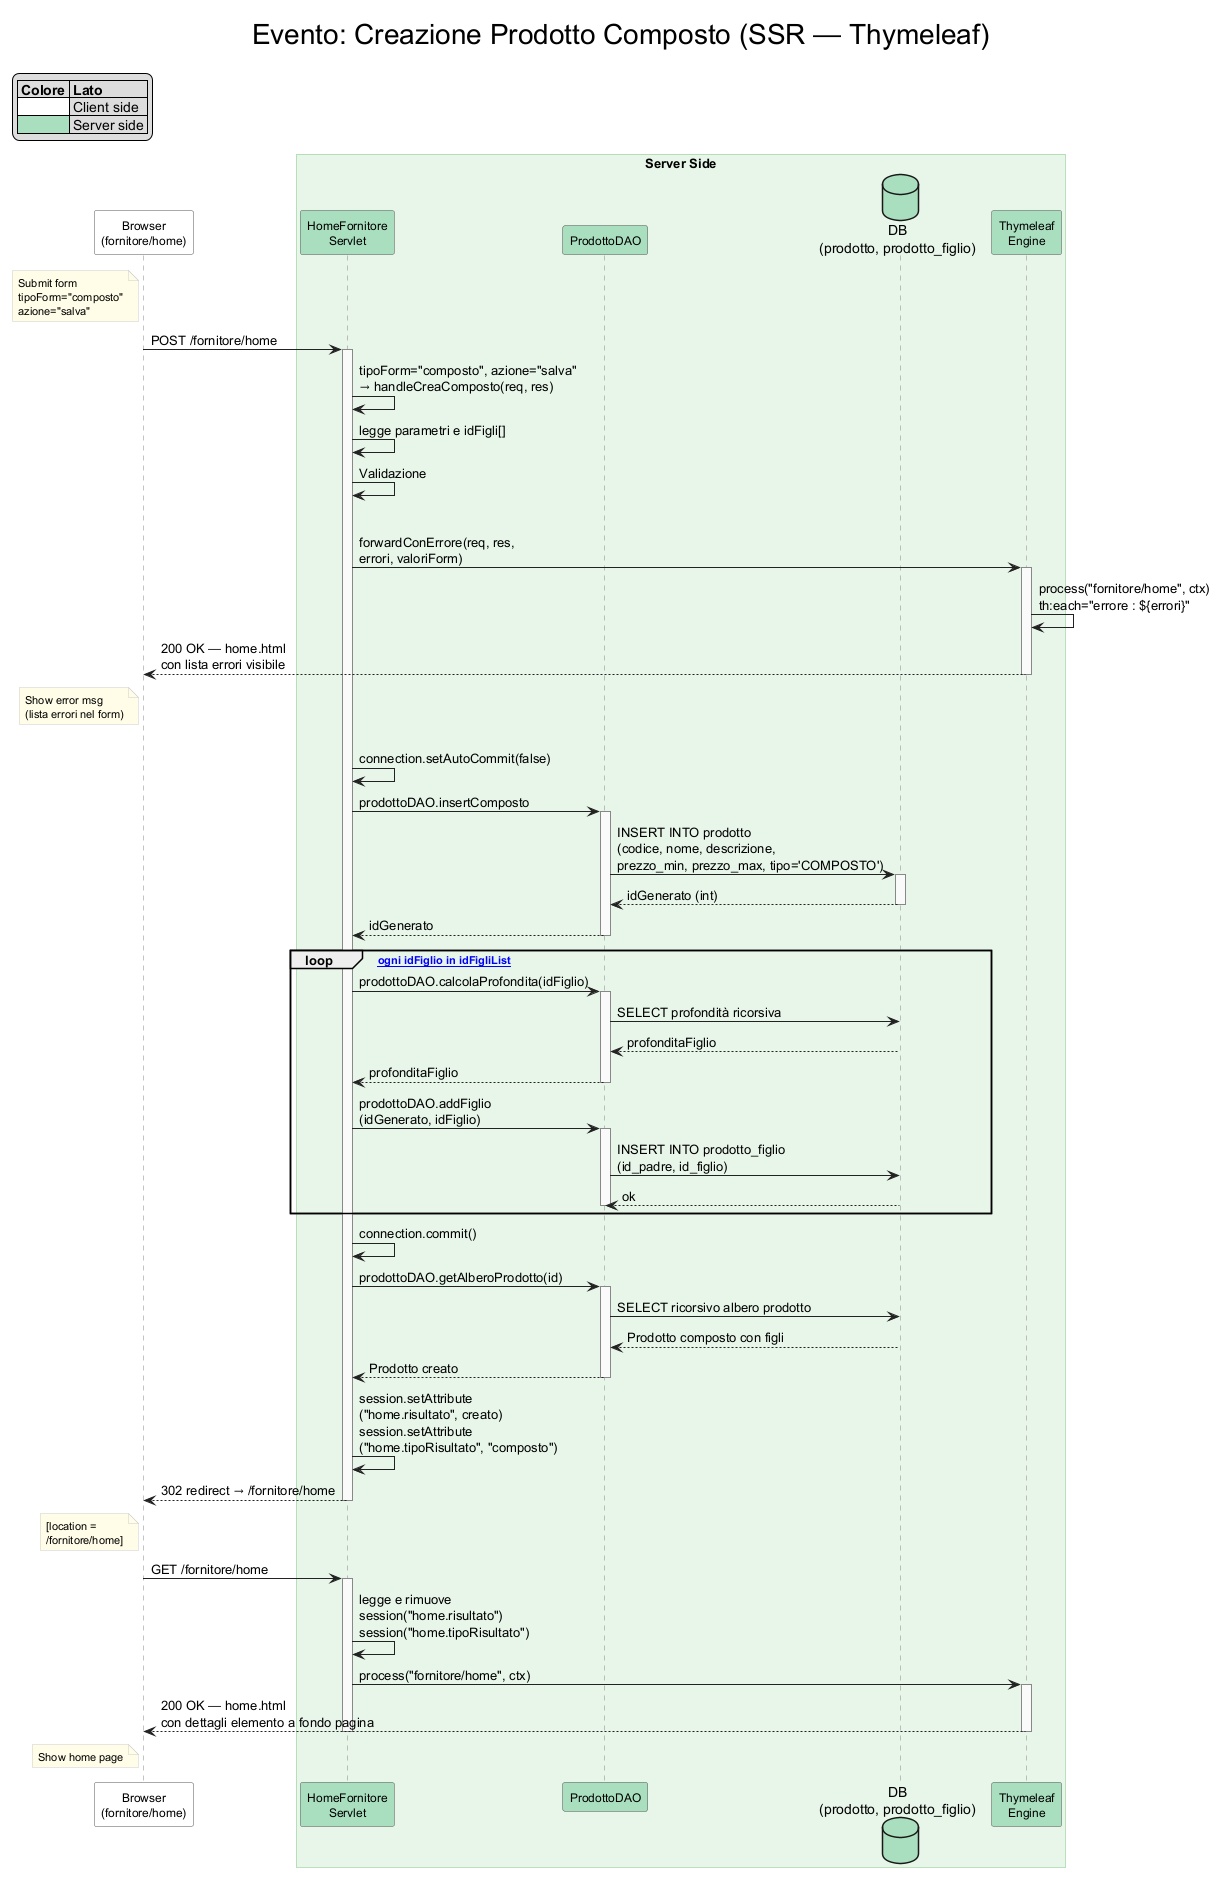

The diagram above was rendered by PlantUML. Its source (embedded in the PNG):
@startuml crea_composto_ssr
title Evento: Creazione Prodotto Composto (SSR — Thymeleaf)

skinparam titleFontSize 28
skinparam titleFontStyle plain

skinparam sequence {
    LifeLineBorderColor #888888
    LifeLineBackgroundColor #FAFAFA
    ArrowColor #222222
    BoxBorderColor #81C784
    BoxBackgroundColor #E8F5E9
}
skinparam participant {
    BorderColor #555555
    FontSize 12
}
skinparam note {
    BackgroundColor #FFFDE7
    BorderColor #CCCCCC
    FontSize 11
}

legend top left
|= Colore |= Lato |
|<#FFFFFF>   | Client side |
|<#A9DFBF>   | Server side |
endlegend

'---- ATTORI ----
participant "Browser\n(fornitore/home)" as Browser #FFFFFF

box "Server Side"
    participant "HomeFornitore\nServlet"            as HFS  #A9DFBF
    participant "ProdottoDAO"                       as DAO  #A9DFBF
    database    "DB\n(prodotto, prodotto_figlio)"   as DB   #A9DFBF
    participant "Thymeleaf\nEngine"                 as TH   #A9DFBF
end box

'==== SUBMIT FORM COMPOSTO ====
note left of Browser : Submit form\ntipoForm="composto"\nazione="salva"

Browser -> HFS : POST /fornitore/home
activate HFS

HFS -> HFS : tipoForm="composto", azione="salva"\n→ handleCreaComposto(req, res)
HFS -> HFS : legge parametri e idFigli[]
HFS -> HFS : Validazione

alt [campi vuoti o prezzi non validi]
    HFS -> TH : forwardConErrore(req, res,\nerrori, valoriForm)
    activate TH
    TH -> TH : process("fornitore/home", ctx)\nth:each="errore : ${errori}"
    TH --> Browser : 200 OK — home.html\ncon lista errori visibile
    deactivate TH
    note left of Browser : Show error msg\n(lista errori nel form)
else [dati validi]
    HFS -> HFS : connection.setAutoCommit(false)
    HFS -> DAO : prodottoDAO.insertComposto
    activate DAO
    DAO -> DB : INSERT INTO prodotto\n(codice, nome, descrizione,\nprezzo_min, prezzo_max, tipo='COMPOSTO')
    activate DB
    DB --> DAO : idGenerato (int)
    deactivate DB
    DAO --> HFS : idGenerato
    deactivate DAO

    loop [per ogni idFiglio in idFigliList]
        HFS -> DAO : prodottoDAO.calcolaProfondita(idFiglio)
        activate DAO
        DAO -> DB : SELECT profondità ricorsiva
        DB --> DAO : profonditaFiglio
        DAO --> HFS : profonditaFiglio
        deactivate DAO
        HFS -> DAO : prodottoDAO.addFiglio\n(idGenerato, idFiglio)
        activate DAO
        DAO -> DB : INSERT INTO prodotto_figlio\n(id_padre, id_figlio)
        DB --> DAO : ok
        deactivate DAO
    end

    HFS -> HFS : connection.commit()
    HFS -> DAO : prodottoDAO.getAlberoProdotto(id)
    activate DAO
    DAO -> DB : SELECT ricorsivo albero prodotto
    DB --> DAO : Prodotto composto con figli
    DAO --> HFS : Prodotto creato
    deactivate DAO

    HFS -> HFS : session.setAttribute\n("home.risultato", creato)\nsession.setAttribute\n("home.tipoRisultato", "composto")
    HFS --> Browser : 302 redirect → /fornitore/home
    deactivate HFS
    note left of Browser : [location =\n/fornitore/home]

    Browser -> HFS : GET /fornitore/home
    activate HFS
    HFS -> HFS : legge e rimuove\nsession("home.risultato")\nsession("home.tipoRisultato")
    HFS -> TH : process("fornitore/home", ctx)
    activate TH
    TH --> Browser : 200 OK — home.html\ncon dettagli elemento a fondo pagina
    deactivate TH
    deactivate HFS
    note left of Browser : Show home page

@enduml